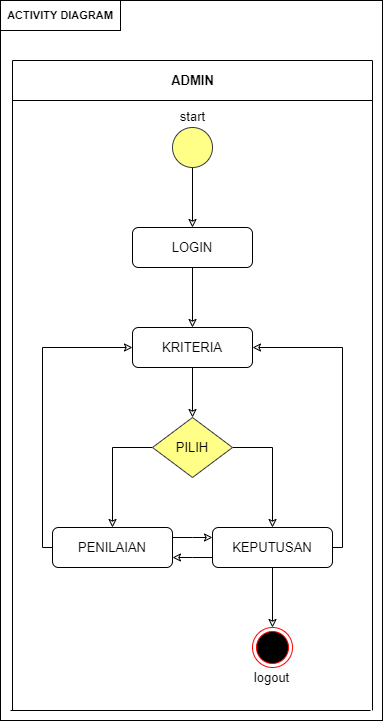

The diagram above was exported from draw.io. Its source (the exported page's mxGraphModel, read from the mxfile embedded in the PNG):
<mxGraphModel dx="1483" dy="800" grid="1" gridSize="10" guides="1" tooltips="1" connect="1" arrows="1" fold="1" page="1" pageScale="1" pageWidth="827" pageHeight="1169" background="none" math="0" shadow="0">
  <root>
    <mxCell id="0" />
    <mxCell id="1" parent="0" />
    <mxCell id="B5cOroojhdfi2ON4_gp6-23" value="" style="rounded=0;whiteSpace=wrap;html=1;fontSize=5;fillColor=none;" vertex="1" parent="1">
      <mxGeometry x="128" y="300" width="382" height="720" as="geometry" />
    </mxCell>
    <mxCell id="B5cOroojhdfi2ON4_gp6-24" value="&lt;span style=&quot;font-size: 11px&quot;&gt;&lt;b&gt;ACTIVITY DIAGRAM&lt;/b&gt;&lt;/span&gt;" style="rounded=0;whiteSpace=wrap;html=1;fontSize=5;fillColor=none;" vertex="1" parent="1">
      <mxGeometry x="128" y="300" width="120" height="30" as="geometry" />
    </mxCell>
    <mxCell id="B5cOroojhdfi2ON4_gp6-40" value="" style="edgeStyle=orthogonalEdgeStyle;rounded=0;orthogonalLoop=1;jettySize=auto;html=1;fontSize=13;endArrow=classic;endFill=0;" edge="1" parent="1" source="B5cOroojhdfi2ON4_gp6-25" target="B5cOroojhdfi2ON4_gp6-32">
      <mxGeometry relative="1" as="geometry" />
    </mxCell>
    <mxCell id="B5cOroojhdfi2ON4_gp6-25" value="" style="ellipse;whiteSpace=wrap;html=1;aspect=fixed;fontSize=11;fillColor=#ffff88;strokeColor=#36393d;" vertex="1" parent="1">
      <mxGeometry x="300" y="427" width="40" height="40" as="geometry" />
    </mxCell>
    <mxCell id="B5cOroojhdfi2ON4_gp6-26" value="" style="endArrow=none;html=1;rounded=0;fontSize=11;" edge="1" parent="1">
      <mxGeometry width="50" height="50" relative="1" as="geometry">
        <mxPoint x="140" y="1010" as="sourcePoint" />
        <mxPoint x="140" y="360" as="targetPoint" />
      </mxGeometry>
    </mxCell>
    <mxCell id="B5cOroojhdfi2ON4_gp6-27" value="" style="endArrow=none;html=1;rounded=0;fontSize=11;" edge="1" parent="1">
      <mxGeometry width="50" height="50" relative="1" as="geometry">
        <mxPoint x="500" y="1010" as="sourcePoint" />
        <mxPoint x="500" y="360" as="targetPoint" />
      </mxGeometry>
    </mxCell>
    <mxCell id="B5cOroojhdfi2ON4_gp6-28" value="" style="endArrow=none;html=1;rounded=0;fontSize=11;" edge="1" parent="1">
      <mxGeometry width="50" height="50" relative="1" as="geometry">
        <mxPoint x="140" y="400" as="sourcePoint" />
        <mxPoint x="500" y="400" as="targetPoint" />
      </mxGeometry>
    </mxCell>
    <mxCell id="B5cOroojhdfi2ON4_gp6-29" value="&lt;b&gt;&lt;font style=&quot;font-size: 13px&quot;&gt;ADMIN&lt;/font&gt;&lt;/b&gt;" style="text;html=1;align=center;verticalAlign=middle;resizable=0;points=[];autosize=1;strokeColor=none;fillColor=none;fontSize=11;" vertex="1" parent="1">
      <mxGeometry x="290" y="370" width="60" height="20" as="geometry" />
    </mxCell>
    <mxCell id="B5cOroojhdfi2ON4_gp6-30" value="" style="endArrow=none;html=1;rounded=0;fontSize=11;" edge="1" parent="1">
      <mxGeometry width="50" height="50" relative="1" as="geometry">
        <mxPoint x="140" y="360" as="sourcePoint" />
        <mxPoint x="500" y="360" as="targetPoint" />
      </mxGeometry>
    </mxCell>
    <mxCell id="B5cOroojhdfi2ON4_gp6-41" value="" style="edgeStyle=orthogonalEdgeStyle;rounded=0;orthogonalLoop=1;jettySize=auto;html=1;fontSize=13;endArrow=classic;endFill=0;" edge="1" parent="1" source="B5cOroojhdfi2ON4_gp6-32" target="B5cOroojhdfi2ON4_gp6-33">
      <mxGeometry relative="1" as="geometry" />
    </mxCell>
    <mxCell id="B5cOroojhdfi2ON4_gp6-32" value="LOGIN" style="rounded=1;whiteSpace=wrap;html=1;fontSize=13;fillColor=none;" vertex="1" parent="1">
      <mxGeometry x="260" y="527" width="120" height="40" as="geometry" />
    </mxCell>
    <mxCell id="B5cOroojhdfi2ON4_gp6-42" value="" style="edgeStyle=orthogonalEdgeStyle;rounded=0;orthogonalLoop=1;jettySize=auto;html=1;fontSize=13;endArrow=classic;endFill=0;" edge="1" parent="1" source="B5cOroojhdfi2ON4_gp6-33" target="B5cOroojhdfi2ON4_gp6-35">
      <mxGeometry relative="1" as="geometry" />
    </mxCell>
    <mxCell id="B5cOroojhdfi2ON4_gp6-33" value="KRITERIA" style="rounded=1;whiteSpace=wrap;html=1;fontSize=13;fillColor=none;" vertex="1" parent="1">
      <mxGeometry x="260" y="627" width="120" height="40" as="geometry" />
    </mxCell>
    <mxCell id="B5cOroojhdfi2ON4_gp6-43" style="edgeStyle=orthogonalEdgeStyle;rounded=0;orthogonalLoop=1;jettySize=auto;html=1;fontSize=13;endArrow=classic;endFill=0;" edge="1" parent="1" source="B5cOroojhdfi2ON4_gp6-35" target="B5cOroojhdfi2ON4_gp6-37">
      <mxGeometry relative="1" as="geometry">
        <Array as="points">
          <mxPoint x="240" y="747" />
        </Array>
      </mxGeometry>
    </mxCell>
    <mxCell id="B5cOroojhdfi2ON4_gp6-44" style="edgeStyle=orthogonalEdgeStyle;rounded=0;orthogonalLoop=1;jettySize=auto;html=1;fontSize=13;endArrow=classic;endFill=0;" edge="1" parent="1" source="B5cOroojhdfi2ON4_gp6-35" target="B5cOroojhdfi2ON4_gp6-38">
      <mxGeometry relative="1" as="geometry">
        <Array as="points">
          <mxPoint x="400" y="747" />
        </Array>
      </mxGeometry>
    </mxCell>
    <mxCell id="B5cOroojhdfi2ON4_gp6-35" value="PILIH" style="rhombus;whiteSpace=wrap;html=1;fontSize=13;fillColor=#ffff88;strokeColor=#36393d;" vertex="1" parent="1">
      <mxGeometry x="280" y="717" width="80" height="60" as="geometry" />
    </mxCell>
    <mxCell id="B5cOroojhdfi2ON4_gp6-45" value="" style="edgeStyle=orthogonalEdgeStyle;rounded=0;orthogonalLoop=1;jettySize=auto;html=1;fontSize=13;endArrow=classic;endFill=0;" edge="1" parent="1" source="B5cOroojhdfi2ON4_gp6-37" target="B5cOroojhdfi2ON4_gp6-38">
      <mxGeometry relative="1" as="geometry">
        <Array as="points">
          <mxPoint x="320" y="837" />
          <mxPoint x="320" y="837" />
        </Array>
      </mxGeometry>
    </mxCell>
    <mxCell id="B5cOroojhdfi2ON4_gp6-48" style="edgeStyle=orthogonalEdgeStyle;rounded=0;orthogonalLoop=1;jettySize=auto;html=1;entryX=0;entryY=0.5;entryDx=0;entryDy=0;fontSize=13;endArrow=classic;endFill=0;" edge="1" parent="1" source="B5cOroojhdfi2ON4_gp6-37" target="B5cOroojhdfi2ON4_gp6-33">
      <mxGeometry relative="1" as="geometry">
        <Array as="points">
          <mxPoint x="170" y="847" />
          <mxPoint x="170" y="647" />
        </Array>
      </mxGeometry>
    </mxCell>
    <mxCell id="B5cOroojhdfi2ON4_gp6-37" value="PENILAIAN" style="rounded=1;whiteSpace=wrap;html=1;fontSize=13;fillColor=none;" vertex="1" parent="1">
      <mxGeometry x="180" y="827" width="120" height="40" as="geometry" />
    </mxCell>
    <mxCell id="B5cOroojhdfi2ON4_gp6-46" style="edgeStyle=orthogonalEdgeStyle;rounded=0;orthogonalLoop=1;jettySize=auto;html=1;fontSize=13;endArrow=classic;endFill=0;" edge="1" parent="1" source="B5cOroojhdfi2ON4_gp6-38" target="B5cOroojhdfi2ON4_gp6-37">
      <mxGeometry relative="1" as="geometry">
        <Array as="points">
          <mxPoint x="320" y="857" />
          <mxPoint x="320" y="857" />
        </Array>
      </mxGeometry>
    </mxCell>
    <mxCell id="B5cOroojhdfi2ON4_gp6-47" style="edgeStyle=orthogonalEdgeStyle;rounded=0;orthogonalLoop=1;jettySize=auto;html=1;entryX=1;entryY=0.5;entryDx=0;entryDy=0;fontSize=13;endArrow=classic;endFill=0;" edge="1" parent="1" source="B5cOroojhdfi2ON4_gp6-38" target="B5cOroojhdfi2ON4_gp6-33">
      <mxGeometry relative="1" as="geometry">
        <Array as="points">
          <mxPoint x="470" y="847" />
          <mxPoint x="470" y="647" />
        </Array>
      </mxGeometry>
    </mxCell>
    <mxCell id="B5cOroojhdfi2ON4_gp6-50" value="" style="edgeStyle=orthogonalEdgeStyle;rounded=0;orthogonalLoop=1;jettySize=auto;html=1;fontSize=13;endArrow=classic;endFill=0;" edge="1" parent="1" source="B5cOroojhdfi2ON4_gp6-38" target="B5cOroojhdfi2ON4_gp6-49">
      <mxGeometry relative="1" as="geometry" />
    </mxCell>
    <mxCell id="B5cOroojhdfi2ON4_gp6-38" value="KEPUTUSAN" style="rounded=1;whiteSpace=wrap;html=1;fontSize=13;fillColor=none;" vertex="1" parent="1">
      <mxGeometry x="340" y="827" width="120" height="40" as="geometry" />
    </mxCell>
    <mxCell id="B5cOroojhdfi2ON4_gp6-49" value="" style="ellipse;html=1;shape=endState;fillColor=#000000;strokeColor=#ff0000;fontSize=13;" vertex="1" parent="1">
      <mxGeometry x="380" y="927" width="40" height="40" as="geometry" />
    </mxCell>
    <mxCell id="B5cOroojhdfi2ON4_gp6-51" value="logout" style="text;html=1;align=center;verticalAlign=middle;resizable=0;points=[];autosize=1;strokeColor=none;fillColor=none;fontSize=13;" vertex="1" parent="1">
      <mxGeometry x="374" y="967" width="50" height="20" as="geometry" />
    </mxCell>
    <mxCell id="B5cOroojhdfi2ON4_gp6-52" value="start" style="text;html=1;align=center;verticalAlign=middle;resizable=0;points=[];autosize=1;strokeColor=none;fillColor=none;fontSize=13;" vertex="1" parent="1">
      <mxGeometry x="300" y="406" width="40" height="20" as="geometry" />
    </mxCell>
    <mxCell id="B5cOroojhdfi2ON4_gp6-53" value="" style="endArrow=none;html=1;rounded=0;fontSize=11;" edge="1" parent="1">
      <mxGeometry width="50" height="50" relative="1" as="geometry">
        <mxPoint x="138" y="1010" as="sourcePoint" />
        <mxPoint x="498" y="1010" as="targetPoint" />
      </mxGeometry>
    </mxCell>
  </root>
</mxGraphModel>